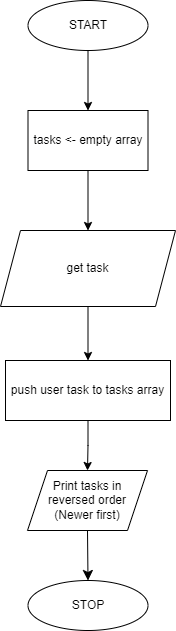

The diagram above was exported from draw.io. Its source (the exported page's mxGraphModel, read from the mxfile embedded in the PNG):
<mxGraphModel dx="1034" dy="1552" grid="1" gridSize="10" guides="1" tooltips="1" connect="1" arrows="1" fold="1" page="1" pageScale="1" pageWidth="850" pageHeight="1100" math="0" shadow="0">
  <root>
    <mxCell id="0" />
    <mxCell id="1" parent="0" />
    <mxCell id="FThEzSFTxzi-hH6QbOBA-19" style="edgeStyle=none;curved=1;rounded=0;orthogonalLoop=1;jettySize=auto;html=1;entryX=0.5;entryY=0;entryDx=0;entryDy=0;fontSize=12;startSize=8;endSize=8;" parent="1" source="ACgHcrLFwrlSCy0u49xM-2" edge="1">
      <mxGeometry relative="1" as="geometry">
        <mxPoint x="425" y="230" as="targetPoint" />
      </mxGeometry>
    </mxCell>
    <mxCell id="PZDvaVtrfIrBvTzvPPQR-5" style="edgeStyle=orthogonalEdgeStyle;rounded=0;orthogonalLoop=1;jettySize=auto;html=1;entryX=0.5;entryY=0;entryDx=0;entryDy=0;" edge="1" parent="1" source="ACgHcrLFwrlSCy0u49xM-2" target="PZDvaVtrfIrBvTzvPPQR-4">
      <mxGeometry relative="1" as="geometry" />
    </mxCell>
    <mxCell id="ACgHcrLFwrlSCy0u49xM-2" value="get task" style="shape=parallelogram;perimeter=parallelogramPerimeter;whiteSpace=wrap;html=1;fixedSize=1;" parent="1" vertex="1">
      <mxGeometry x="338" y="220" width="175" height="76" as="geometry" />
    </mxCell>
    <mxCell id="PZDvaVtrfIrBvTzvPPQR-2" style="edgeStyle=orthogonalEdgeStyle;rounded=0;orthogonalLoop=1;jettySize=auto;html=1;entryX=0.5;entryY=0;entryDx=0;entryDy=0;" edge="1" parent="1" source="ACgHcrLFwrlSCy0u49xM-12" target="PZDvaVtrfIrBvTzvPPQR-1">
      <mxGeometry relative="1" as="geometry" />
    </mxCell>
    <mxCell id="ACgHcrLFwrlSCy0u49xM-12" value="START&lt;br&gt;" style="ellipse;whiteSpace=wrap;html=1;" parent="1" vertex="1">
      <mxGeometry x="365.5" y="-10" width="120" height="50" as="geometry" />
    </mxCell>
    <mxCell id="FThEzSFTxzi-hH6QbOBA-13" value="STOP" style="ellipse;whiteSpace=wrap;html=1;" parent="1" vertex="1">
      <mxGeometry x="365.5" y="570" width="120" height="50" as="geometry" />
    </mxCell>
    <mxCell id="FThEzSFTxzi-hH6QbOBA-28" style="edgeStyle=none;curved=1;rounded=0;orthogonalLoop=1;jettySize=auto;html=1;entryX=0.5;entryY=0;entryDx=0;entryDy=0;fontSize=12;startSize=8;endSize=8;exitX=0.5;exitY=1;exitDx=0;exitDy=0;" parent="1" source="PZDvaVtrfIrBvTzvPPQR-6" target="FThEzSFTxzi-hH6QbOBA-13" edge="1">
      <mxGeometry relative="1" as="geometry">
        <mxPoint x="425.3571428571429" y="670" as="sourcePoint" />
      </mxGeometry>
    </mxCell>
    <mxCell id="PZDvaVtrfIrBvTzvPPQR-3" style="edgeStyle=orthogonalEdgeStyle;rounded=0;orthogonalLoop=1;jettySize=auto;html=1;entryX=0.5;entryY=0;entryDx=0;entryDy=0;" edge="1" parent="1" source="PZDvaVtrfIrBvTzvPPQR-1" target="ACgHcrLFwrlSCy0u49xM-2">
      <mxGeometry relative="1" as="geometry" />
    </mxCell>
    <mxCell id="PZDvaVtrfIrBvTzvPPQR-1" value="tasks &amp;lt;- empty array" style="rounded=0;whiteSpace=wrap;html=1;" vertex="1" parent="1">
      <mxGeometry x="365.5" y="100" width="120" height="60" as="geometry" />
    </mxCell>
    <mxCell id="PZDvaVtrfIrBvTzvPPQR-7" style="edgeStyle=orthogonalEdgeStyle;rounded=0;orthogonalLoop=1;jettySize=auto;html=1;entryX=0.5;entryY=0;entryDx=0;entryDy=0;" edge="1" parent="1" source="PZDvaVtrfIrBvTzvPPQR-4" target="PZDvaVtrfIrBvTzvPPQR-6">
      <mxGeometry relative="1" as="geometry" />
    </mxCell>
    <mxCell id="PZDvaVtrfIrBvTzvPPQR-4" value="push user task to tasks array" style="rounded=0;whiteSpace=wrap;html=1;" vertex="1" parent="1">
      <mxGeometry x="343" y="350" width="165" height="60" as="geometry" />
    </mxCell>
    <mxCell id="PZDvaVtrfIrBvTzvPPQR-6" value="Print tasks in reversed order (Newer first)" style="shape=parallelogram;perimeter=parallelogramPerimeter;whiteSpace=wrap;html=1;fixedSize=1;" vertex="1" parent="1">
      <mxGeometry x="365" y="460" width="120" height="60" as="geometry" />
    </mxCell>
  </root>
</mxGraphModel>